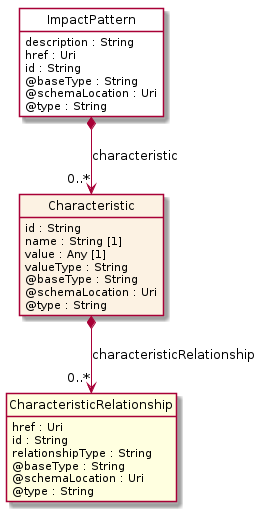

The diagram above was rendered by PlantUML. Its source (embedded in the PNG):
@startuml
hide circle
hide methods
hide stereotype
show <<Enumeration>> stereotype
skinparam class {
   BackgroundColor<<Enumeration>> #E6F5F7
   BackgroundColor<<Ref>> #FFFFE0
   BackgroundColor<<Pivot>> #FFFFFFF
   BackgroundColor<<SimpleType>> #E2F0DA
   BackgroundColor #FCF2E3
}

class ImpactPattern <<Pivot>> {
    description : String
    href : Uri
    id : String
    @baseType : String
    @schemaLocation : Uri
    @type : String
}

class Characteristic  {
    id : String
    name : String [1]
    value : Any [1]
    valueType : String
    @baseType : String
    @schemaLocation : Uri
    @type : String
}

class CharacteristicRelationship  <<Ref>> {
    href : Uri
    id : String
    relationshipType : String
    @baseType : String
    @schemaLocation : Uri
    @type : String
}

ImpactPattern *-->  "0..*" Characteristic : characteristic

Characteristic *-->  "0..*" CharacteristicRelationship : characteristicRelationship

@enduml